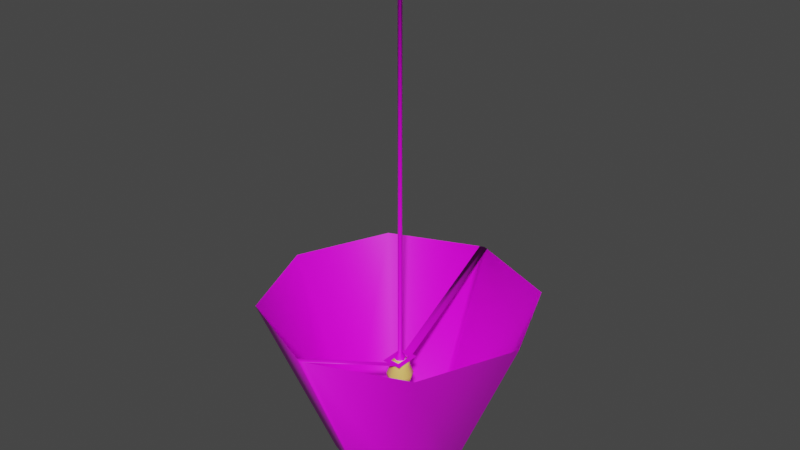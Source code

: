 # Source: lamp_overhead_01.blend  (saved by Blender 2.93.21; exported with 4.5.12 LTS)
import bpy
from mathutils import Matrix  # noqa: F401  (used for matrix-valued properties, if any)

bpy.ops.wm.read_factory_settings(use_empty=True)
scene = bpy.context.scene
scene.name = 'Scene'

# ---- collections
col_collection = bpy.data.collections.new('Collection'); scene.collection.children.link(col_collection)

# ---- images (referenced by path relative to the original .blend; pixels are not part of the script)
import os
ASSET_DIR = os.environ.get("B2B_ASSET_DIR", "")  # directory of the original .blend (textures are referenced by path, not embedded)
HERE = os.path.dirname(os.path.abspath(__file__))  # packed textures are extracted next to this script under _unpacked/

def load_image(name, relpath, width, height, colorspace="sRGB"):
    """Load a texture the original file referenced (path relative to the .blend, or extracted next to this script)."""
    p = next((c for c in (os.path.join(HERE, relpath), os.path.join(ASSET_DIR, relpath)) if relpath and os.path.exists(c)), "")
    if p:
        img = bpy.data.images.load(p, check_existing=True)
        img.name = name
    else:  # same state as the original file: an image datablock whose file is absent (Cycles renders it pink)
        img = bpy.data.images.new(name, width, height)
        img.source = "FILE"
        img.filepath = "//" + (relpath or name)
    img.colorspace_settings.name = colorspace
    return img
img_carpet_01_png = load_image('Carpet_01.png', 'Carpet_01.png', 1024, 1024, 'sRGB')
img_plaster_01_png = load_image('Plaster_01.png', 'Plaster_01.png', 1024, 1024, 'sRGB')

# ---- materials (node trees are filled in below, after node groups)
mat_shade = bpy.data.materials.new('shade')
mat_shade.use_transparent_shadow = False
mat_bulb = bpy.data.materials.new('bulb')
mat_bulb.use_transparent_shadow = False
mat_cable = bpy.data.materials.new('cable')
mat_cable.use_transparent_shadow = False

# ---- material node trees
mat_shade.use_nodes = True; mat_shade.node_tree.nodes.clear()
_N = mat_shade.node_tree.nodes; _L = mat_shade.node_tree.links
n0 = _N.new('ShaderNodeBsdfPrincipled'); n0.name = 'Principled BSDF'; n0.location = (10, 300)
n0.distribution = 'GGX'
n0.subsurface_method = 'BURLEY'
n0.inputs[3].default_value = 1.45
n0.inputs[27].default_value = (0.0, 0.0, 0.0, 1.0)
n0.inputs[28].default_value = 1.0
n1 = _N.new('ShaderNodeOutputMaterial'); n1.name = 'Material Output'; n1.location = (300, 300)
n2 = _N.new('ShaderNodeTexImage'); n2.name = 'Image Texture'; n2.location = (-280, 280)
n2.image = img_carpet_01_png
_L.new(n0.outputs[0], n1.inputs[0])
_L.new(n2.outputs[0], n0.inputs[0])
n1.is_active_output = True
mat_bulb.use_nodes = True; mat_bulb.node_tree.nodes.clear()
_N = mat_bulb.node_tree.nodes; _L = mat_bulb.node_tree.links
n0 = _N.new('ShaderNodeBsdfPrincipled'); n0.name = 'Principled BSDF'; n0.location = (10, 300)
n0.distribution = 'GGX'
n0.subsurface_method = 'BURLEY'
n0.inputs[0].default_value = (0.8, 0.6423, 0.1154, 1.0)
n0.inputs[3].default_value = 1.45
n0.inputs[27].default_value = (0.0, 0.0, 0.0, 1.0)
n0.inputs[28].default_value = 1.0
n1 = _N.new('ShaderNodeOutputMaterial'); n1.name = 'Material Output'; n1.location = (300, 300)
_L.new(n0.outputs[0], n1.inputs[0])
n1.is_active_output = True
mat_cable.use_nodes = True; mat_cable.node_tree.nodes.clear()
_N = mat_cable.node_tree.nodes; _L = mat_cable.node_tree.links
n0 = _N.new('ShaderNodeBsdfPrincipled'); n0.name = 'Principled BSDF'; n0.location = (10, 300)
n0.distribution = 'GGX'
n0.subsurface_method = 'BURLEY'
n0.inputs[3].default_value = 1.45
n0.inputs[27].default_value = (0.0, 0.0, 0.0, 1.0)
n0.inputs[28].default_value = 1.0
n1 = _N.new('ShaderNodeOutputMaterial'); n1.name = 'Material Output'; n1.location = (300, 300)
n2 = _N.new('ShaderNodeTexImage'); n2.name = 'Image Texture'; n2.location = (-280, 280)
n2.image = img_plaster_01_png
_L.new(n0.outputs[0], n1.inputs[0])
_L.new(n2.outputs[0], n0.inputs[0])
n1.is_active_output = True

# ---- world
world_world = bpy.data.worlds.new('World'); scene.world = world_world
world_world.use_nodes = True; world_world.node_tree.nodes.clear()
_N = world_world.node_tree.nodes; _L = world_world.node_tree.links
n0 = _N.new('ShaderNodeOutputWorld'); n0.name = 'World Output'; n0.location = (300, 300)
n1 = _N.new('ShaderNodeBackground'); n1.name = 'Background'; n1.location = (10, 300)
n1.inputs[0].default_value = (0.05088, 0.05088, 0.05088, 1.0)
_L.new(n1.outputs[0], n0.inputs[0])
n0.is_active_output = True
world_world.color = (0.05088, 0.05088, 0.05088)
world_world.use_sun_shadow = False
world_world.sun_shadow_jitter_overblur = 0.0

# ---- meshes
me_circle = bpy.data.meshes.new('Circle')
me_circle.from_pydata([(-1.192e-08, 1.3, 0.0), (-0.9192, 0.9192, 0.0), (-1.3, -5.384e-08, 0.0), (-0.9192, -0.9192, 0.0), (1.017e-07, -1.3, 0.0), (0.9192, -0.9192, 0.0), (1.3, 1.848e-08, 0.0), (0.9192, 0.9192, 0.0), (-6.755e-08, 2.7, 3.333), (-1.909, 1.909, 3.333), (-2.7, -1.011e-07, 3.333), (-1.909, -1.909, 3.333), (1.685e-07, -2.7, 3.333), (1.909, -1.909, 3.333), (2.7, 4.909e-08, 3.333), (1.909, 1.909, 3.333), (-0.09546, 2.66, 3.333), (-0.04596, 1.281, 0.0), (0.04596, 1.281, 0.0), (0.09546, 2.66, 3.333), (0.04596, -1.281, 0.0), (0.09546, -2.66, 3.333), (-0.04596, -1.281, 0.0), (-0.09546, -2.66, 3.333), (-6.755e-08, 0.27, 2.0), (1.685e-07, -0.27, 2.0), (-0.09546, 0.266, 2.0), (0.09546, 0.266, 2.0), (0.09546, -0.266, 2.0), (-0.09546, -0.266, 2.0), (-6.755e-08, 0.162, 2.0), (1.685e-07, -0.162, 2.0), (-0.09546, 0.1596, 2.0), (0.09546, 0.1596, 2.0), (0.09546, -0.1596, 2.0), (-0.09546, -0.1596, 2.0), (0.2, 0.266, 2.0), (0.2, -0.266, 2.0), (0.2, 0.1596, 2.0), (0.2, -0.1596, 2.0), (-0.2, 0.266, 2.0), (-0.2, -0.266, 2.0), (-0.2, 0.1596, 2.0), (-0.2, -0.1596, 2.0)], [], [(7, 6, 14, 15), (20, 4, 12, 21), (3, 2, 10, 11), (17, 0, 8, 16), (18, 7, 15, 19), (6, 5, 13, 14), (22, 3, 11, 23), (2, 1, 9, 10), (1, 17, 16, 9), (0, 18, 19, 8), (5, 20, 21, 13), (4, 22, 23, 12), (21, 12, 25, 28), (12, 23, 29, 25), (16, 8, 24, 26), (8, 19, 27, 24), (28, 25, 31, 34), (24, 27, 33, 30), (26, 24, 30, 32), (25, 29, 35, 31), (33, 27, 36, 38), (28, 34, 39, 37), (35, 29, 41, 43), (26, 32, 42, 40), (43, 42, 32, 35), (38, 39, 34, 33)])
me_circle.polygons.foreach_set('use_smooth', [True] * 26)
_uv = me_circle.uv_layers.new(name='UVMap')
_uv.uv.foreach_set('vector', [1.629, 2.148, 1.308, 2.083, 1.308, 0.4994, 1.975, 0.6336, -0.2388, 2.086, -0.2549, 2.083, -0.2549, 0.4994, -0.2215, 0.5061, 1.629, 0.4994, 1.308, 0.4349, 1.308, -1.149, 1.975, -1.015, -0.2388, 0.4381, -0.2549, 0.4349, -0.2549, -1.149, -0.2215, -1.142, -0.2764, 0.4381, -0.6859, 0.4994, -1.15, -1.015, -0.2996, -1.142, 1.308, 2.083, 0.8765, 2.148, 0.4124, 0.6336, 1.308, 0.4994, -0.2764, 2.086, -0.6859, 2.148, -1.15, 0.6336, -0.2996, 0.5061, 1.308, 0.4349, 0.8765, 0.4994, 0.4124, -1.015, 1.308, -1.149, 0.06641, 0.4994, -0.2388, 0.4381, -0.2215, -1.142, 0.4124, -1.015, -0.2549, 0.4349, -0.2764, 0.4381, -0.2996, -1.142, -0.2549, -1.149, 0.06641, 2.148, -0.2388, 2.086, -0.2215, 0.5061, 0.4124, 0.6336, -0.2549, 2.083, -0.2764, 2.086, -0.2996, 0.5061, -0.2549, 0.4994, 2.104, 1.199, 2.062, 1.217, 2.062, 0.1522, 2.104, 0.1504, 2.062, 1.217, 2.021, 1.199, 2.021, 0.1504, 2.062, 0.1522, 2.021, -1.131, 2.062, -1.149, 2.062, -0.08435, 2.021, -0.08262, 2.062, -1.149, 2.104, -1.131, 2.104, -0.08262, 2.062, -0.08435, 2.104, 0.1504, 2.062, 0.1522, 2.062, 0.1049, 2.104, 0.1038, 2.062, -0.08435, 2.104, -0.08262, 2.104, -0.03601, 2.062, -0.03705, 2.021, -0.08262, 2.062, -0.08435, 2.062, -0.03705, 2.021, -0.03601, 2.062, 0.1522, 2.021, 0.1504, 2.021, 0.1038, 2.062, 0.1049, 2.104, -0.03601, 2.104, -0.08262, 2.15, -0.08262, 2.15, -0.03601, 2.104, 0.1504, 2.104, 0.1038, 2.15, 0.1038, 2.15, 0.1504, 2.021, 0.1038, 2.021, 0.1504, 1.975, 0.1504, 1.975, 0.1038, 2.021, -0.08262, 2.021, -0.03601, 1.975, -0.03601, 1.975, -0.08262, 1.975, 0.1038, 1.975, -0.03601, 2.021, -0.03601, 2.021, 0.1038, 2.15, -0.03601, 2.15, 0.1038, 2.104, 0.1038, 2.104, -0.03601])
me_circle.materials.append(mat_shade)
me_circle.use_remesh_fix_poles = True
me_circle.use_remesh_preserve_attributes = False
me_circle.update()
me_sphere = bpy.data.meshes.new('Sphere')
me_sphere.from_pydata([(0.0, 0.3827, 1.021), (0.0, 0.7071, 0.8038), (5.588e-09, 0.7391, 0.4794), (0.0, 1.0, -0.1822), (0.0, 0.9239, -0.5649), (0.0, 0.7071, -0.8893), (0.0, 0.3827, -1.106), (0.2706, 0.2706, 1.021), (0.5, 0.5, 0.8038), (0.5226, 0.5226, 0.4794), (0.7071, 0.7071, -0.1822), (0.6533, 0.6533, -0.5649), (0.5, 0.5, -0.8893), (0.2706, 0.2706, -1.106), (0.3827, -8.521e-08, 1.021), (0.7071, -8.521e-08, 0.8038), (0.7391, -8.121e-08, 0.4794), (1.0, -5.541e-08, -0.1822), (0.9239, -5.541e-08, -0.5649), (0.7071, -8.521e-08, -0.8893), (0.3827, -8.521e-08, -1.106), (0.2706, -0.2706, 1.021), (0.5, -0.5, 0.8038), (0.5226, -0.5226, 0.4794), (0.7071, -0.7071, -0.1822), (0.6533, -0.6533, -0.5649), (0.5, -0.5, -0.8893), (0.2706, -0.2706, -1.106), (2.213e-09, -0.3827, 1.021), (3.201e-08, -0.7071, 0.8038), (3.12e-08, -0.7391, 0.4794), (2.213e-09, -1.0, -0.1822), (2.213e-09, -0.9239, -0.5649), (3.201e-08, -0.7071, -0.8893), (2.213e-09, -0.3827, -1.106), (-0.2706, -0.2706, 1.021), (-0.5, -0.5, 0.8038), (-0.5226, -0.5226, 0.4794), (-0.7071, -0.7071, -0.1822), (-0.6533, -0.6533, -0.5649), (-0.5, -0.5, -0.8893), (-0.2706, -0.2706, -1.106), (-0.3827, -8.521e-08, 1.021), (-0.7071, -8.521e-08, 0.8038), (-0.7391, -8.121e-08, 0.4794), (-1.0, -5.541e-08, -0.1822), (-0.9239, -5.541e-08, -0.5649), (-0.7071, -8.521e-08, -0.8893), (-0.3827, -8.521e-08, -1.106), (0.0, -8.742e-08, -1.182), (-0.2706, 0.2706, 1.021), (-0.5, 0.5, 0.8038), (-0.5226, 0.5226, 0.4794), (-0.7071, 0.7071, -0.1822), (-0.6533, 0.6533, -0.5649), (-0.5, 0.5, -0.8893), (-0.2706, 0.2706, -1.106), (0.0, 0.3827, 1.22), (0.2706, 0.2706, 1.22), (0.3827, -8.521e-08, 1.22), (0.2706, -0.2706, 1.22), (2.213e-09, -0.3827, 1.22), (-0.2706, -0.2706, 1.22), (-0.3827, -8.521e-08, 1.22), (-0.2706, 0.2706, 1.22), (-1.397e-09, 0.1531, 1.582), (0.1082, 0.1082, 1.582), (0.1531, -8.577e-08, 1.582), (0.1082, -0.1082, 1.582), (-5.119e-10, -0.1531, 1.582), (-0.1082, -0.1082, 1.582), (-0.1531, -8.577e-08, 1.582), (-0.1082, 0.1082, 1.582), (-1.397e-09, 0.1531, 29.93), (0.1082, 0.1082, 29.93), (0.1531, -8.577e-08, 29.93), (0.1082, -0.1082, 29.93), (-5.119e-10, -0.1531, 29.93), (-0.1082, -0.1082, 29.93), (-0.1531, -8.577e-08, 29.93), (-0.1082, 0.1082, 29.93), (-4.424e-09, 0.6888, 30.06), (0.4871, 0.4871, 30.06), (0.6888, -8.539e-08, 30.06), (0.4871, -0.4871, 30.06), (-4.411e-10, -0.6888, 30.06), (-0.4871, -0.4871, 30.06), (-0.6888, -8.539e-08, 30.06), (-0.4871, 0.4871, 30.06), (-4.424e-09, 0.6888, 30.24), (0.4871, 0.4871, 30.24), (0.6888, -8.539e-08, 30.24), (0.4871, -0.4871, 30.24), (-4.411e-10, -0.6888, 30.24), (-0.4871, -0.4871, 30.24), (-0.6888, -8.539e-08, 30.24), (-0.4871, 0.4871, 30.24)], [], [(2, 1, 8, 9), (49, 6, 13), (5, 4, 11, 12), (3, 2, 9, 10), (1, 0, 7, 8), (6, 5, 12, 13), (4, 3, 10, 11), (12, 11, 18, 19), (10, 9, 16, 17), (8, 7, 14, 15), (13, 12, 19, 20), (11, 10, 17, 18), (9, 8, 15, 16), (49, 13, 20), (20, 19, 26, 27), (18, 17, 24, 25), (16, 15, 22, 23), (49, 20, 27), (19, 18, 25, 26), (17, 16, 23, 24), (15, 14, 21, 22), (25, 24, 31, 32), (23, 22, 29, 30), (49, 27, 34), (26, 25, 32, 33), (24, 23, 30, 31), (22, 21, 28, 29), (27, 26, 33, 34), (49, 34, 41), (33, 32, 39, 40), (31, 30, 37, 38), (29, 28, 35, 36), (34, 33, 40, 41), (32, 31, 38, 39), (30, 29, 36, 37), (38, 37, 44, 45), (36, 35, 42, 43), (41, 40, 47, 48), (39, 38, 45, 46), (37, 36, 43, 44), (49, 41, 48), (40, 39, 46, 47), (48, 47, 55, 56), (46, 45, 53, 54), (44, 43, 51, 52), (49, 48, 56), (47, 46, 54, 55), (45, 44, 52, 53), (43, 42, 50, 51), (52, 51, 1, 2), (49, 56, 6), (55, 54, 4, 5), (53, 52, 2, 3), (51, 50, 0, 1), (56, 55, 5, 6), (54, 53, 3, 4), (21, 14, 59, 60), (28, 21, 60, 61), (50, 42, 63, 64), (7, 0, 57, 58), (0, 50, 64, 57), (14, 7, 58, 59), (42, 35, 62, 63), (35, 28, 61, 62), (58, 57, 65, 66), (57, 64, 72, 65), (63, 62, 70, 71), (61, 60, 68, 69), (59, 58, 66, 67), (64, 63, 71, 72), (62, 61, 69, 70), (60, 59, 67, 68), (72, 71, 79, 80), (70, 69, 77, 78), (68, 67, 75, 76), (66, 65, 73, 74), (65, 72, 80, 73), (71, 70, 78, 79), (69, 68, 76, 77), (67, 66, 74, 75), (73, 80, 88, 81), (79, 78, 86, 87), (77, 76, 84, 85), (75, 74, 82, 83), (80, 79, 87, 88), (78, 77, 85, 86), (76, 75, 83, 84), (74, 73, 81, 82), (81, 88, 96, 89), (87, 86, 94, 95), (85, 84, 92, 93), (83, 82, 90, 91), (88, 87, 95, 96), (86, 85, 93, 94), (84, 83, 91, 92), (82, 81, 89, 90)])
me_sphere.polygons.foreach_set('use_smooth', [True] * 96)
me_sphere.polygons.foreach_set('material_index', [0, 0, 0, 0, 0, 0, 0, 0, 0, 0, 0, 0, 0, 0, 0, 0, 0, 0, 0, 0, 0, 0, 0, 0, 0, 0, 0, 0, 0, 0, 0, 0, 0, 0, 0, 0, 0, 0, 0, 0, 0, 0, 0, 0, 0, 0, 0, 0, 0, 0, 0, 0, 0, 0, 0, 0, 1, 1, 1, 1, 1, 1, 1, 1, 1, 1, 1, 1, 1, 1, 1, 1, 1, 1, 1, 1, 1, 1, 1, 1, 1, 1, 1, 1, 1, 1, 1, 1, 1, 1, 1, 1, 1, 1, 1, 1])
_uv = me_sphere.uv_layers.new(name='UVMap')
_uv.uv.foreach_set('vector', [0.4994, 0.509, 0.4977, 0.5128, 0.4919, 0.5071, 0.4959, 0.5056, 0.5022, 0.5041, 0.502, 0.5041, 0.5018, 0.5039, 0.5018, 0.5043, 0.5015, 0.5046, 0.5008, 0.504, 0.5014, 0.5039, 0.5012, 0.5051, 0.4994, 0.509, 0.4959, 0.5056, 0.5001, 0.5041, 0.4977, 0.5128, 0.4871, 0.5433, 0.4626, 0.5211, 0.4919, 0.5071, 0.502, 0.5041, 0.5018, 0.5043, 0.5014, 0.5039, 0.5018, 0.5039, 0.5015, 0.5046, 0.5012, 0.5051, 0.5001, 0.5041, 0.5008, 0.504, 0.5014, 0.5039, 0.5008, 0.504, 0.5008, 0.503, 0.5013, 0.5034, 0.5001, 0.5041, 0.4959, 0.5056, 0.4959, 0.5007, 0.5001, 0.5026, 0.4919, 0.5071, 0.4626, 0.5211, 0.461, 0.4881, 0.4919, 0.4989, 0.5018, 0.5039, 0.5014, 0.5039, 0.5013, 0.5034, 0.5017, 0.5036, 0.5008, 0.504, 0.5001, 0.5041, 0.5001, 0.5026, 0.5008, 0.503, 0.4959, 0.5056, 0.4919, 0.5071, 0.4919, 0.4989, 0.4959, 0.5007, 0.5022, 0.5041, 0.5018, 0.5039, 0.5017, 0.5036, 0.5017, 0.5036, 0.5013, 0.5034, 0.5017, 0.5029, 0.5019, 0.5034, 0.5008, 0.503, 0.5001, 0.5026, 0.5011, 0.5015, 0.5014, 0.5023, 0.4959, 0.5007, 0.4919, 0.4989, 0.4976, 0.4931, 0.4993, 0.4972, 0.5022, 0.5041, 0.5017, 0.5036, 0.5019, 0.5034, 0.5013, 0.5034, 0.5008, 0.503, 0.5014, 0.5023, 0.5017, 0.5029, 0.5001, 0.5026, 0.4959, 0.5007, 0.4993, 0.4972, 0.5011, 0.5015, 0.4919, 0.4989, 0.461, 0.4881, 0.4832, 0.4637, 0.4976, 0.4931, 0.5014, 0.5023, 0.5011, 0.5015, 0.5026, 0.5015, 0.5024, 0.5023, 0.4993, 0.4972, 0.4976, 0.4931, 0.5058, 0.4931, 0.5042, 0.4972, 0.5022, 0.5041, 0.5019, 0.5034, 0.5022, 0.5034, 0.5017, 0.5029, 0.5014, 0.5023, 0.5024, 0.5023, 0.5022, 0.5029, 0.5011, 0.5015, 0.4993, 0.4972, 0.5042, 0.4972, 0.5026, 0.5015, 0.4976, 0.4931, 0.4832, 0.4637, 0.5162, 0.4621, 0.5058, 0.4931, 0.5019, 0.5034, 0.5017, 0.5029, 0.5022, 0.5029, 0.5022, 0.5034, 0.5022, 0.5041, 0.5022, 0.5034, 0.5024, 0.5036, 0.5022, 0.5029, 0.5024, 0.5023, 0.5031, 0.5029, 0.5027, 0.5032, 0.5026, 0.5015, 0.5042, 0.4972, 0.5077, 0.5006, 0.5037, 0.5025, 0.5058, 0.4931, 0.5162, 0.4621, 0.5407, 0.4843, 0.5116, 0.4988, 0.5022, 0.5034, 0.5022, 0.5029, 0.5027, 0.5032, 0.5024, 0.5036, 0.5024, 0.5023, 0.5026, 0.5015, 0.5037, 0.5025, 0.5031, 0.5029, 0.5042, 0.4972, 0.5058, 0.4931, 0.5116, 0.4988, 0.5077, 0.5006, 0.5037, 0.5025, 0.5077, 0.5006, 0.5077, 0.5055, 0.5037, 0.504, 0.5116, 0.4988, 0.5407, 0.4843, 0.5423, 0.5173, 0.5116, 0.507, 0.5024, 0.5036, 0.5027, 0.5032, 0.5027, 0.5038, 0.5024, 0.5038, 0.5031, 0.5029, 0.5037, 0.5025, 0.5037, 0.504, 0.5031, 0.5038, 0.5077, 0.5006, 0.5116, 0.4988, 0.5116, 0.507, 0.5077, 0.5055, 0.5022, 0.5041, 0.5024, 0.5036, 0.5024, 0.5038, 0.5027, 0.5032, 0.5031, 0.5029, 0.5031, 0.5038, 0.5027, 0.5038, 0.5024, 0.5038, 0.5027, 0.5038, 0.5024, 0.5043, 0.5023, 0.5041, 0.5031, 0.5038, 0.5037, 0.504, 0.5027, 0.5051, 0.5025, 0.5046, 0.5077, 0.5055, 0.5116, 0.507, 0.5059, 0.5128, 0.5043, 0.509, 0.5022, 0.5041, 0.5024, 0.5038, 0.5023, 0.5041, 0.5027, 0.5038, 0.5031, 0.5038, 0.5025, 0.5046, 0.5024, 0.5043, 0.5037, 0.504, 0.5077, 0.5055, 0.5043, 0.509, 0.5027, 0.5051, 0.5116, 0.507, 0.5423, 0.5173, 0.52, 0.5417, 0.5059, 0.5128, 0.5043, 0.509, 0.5059, 0.5128, 0.4977, 0.5128, 0.4994, 0.509, 0.5022, 0.5041, 0.5023, 0.5041, 0.502, 0.5041, 0.5024, 0.5043, 0.5025, 0.5046, 0.5015, 0.5046, 0.5018, 0.5043, 0.5027, 0.5051, 0.5043, 0.509, 0.4994, 0.509, 0.5012, 0.5051, 0.5059, 0.5128, 0.52, 0.5417, 0.4871, 0.5433, 0.4977, 0.5128, 0.5023, 0.5041, 0.5024, 0.5043, 0.5018, 0.5043, 0.502, 0.5041, 0.5025, 0.5046, 0.5027, 0.5051, 0.5012, 0.5051, 0.5015, 0.5046, 0.4832, 0.4637, 0.461, 0.4881, 0.4291, 0.477, 0.4684, 0.4332, 0.5162, 0.4621, 0.4832, 0.4637, 0.4684, 0.4332, 0.5272, 0.43, 0.52, 0.5417, 0.5423, 0.5173, 0.5741, 0.5281, 0.5347, 0.5719, 0.4626, 0.5211, 0.4871, 0.5433, 0.476, 0.575, 0.4323, 0.5357, 0.4871, 0.5433, 0.52, 0.5417, 0.5347, 0.5719, 0.476, 0.575, 0.461, 0.4881, 0.4626, 0.5211, 0.4323, 0.5357, 0.4291, 0.477, 0.5423, 0.5173, 0.5407, 0.4843, 0.5709, 0.4694, 0.5741, 0.5281, 0.5407, 0.4843, 0.5162, 0.4621, 0.5272, 0.43, 0.5709, 0.4694, 0.4323, 0.5357, 0.476, 0.575, 0.4961, 0.4113, 0.5617, 0.4341, 0.476, 0.575, 0.5347, 0.5719, 0.4335, 0.4415, 0.4961, 0.4113, 0.5741, 0.5281, 0.5709, 0.4694, 0.4409, 0.5697, 0.4106, 0.5071, 0.5272, 0.43, 0.4684, 0.4332, 0.5691, 0.5622, 0.5065, 0.5925, 0.4291, 0.477, 0.4323, 0.5357, 0.5617, 0.4341, 0.5919, 0.4966, 0.5347, 0.5719, 0.5741, 0.5281, 0.4106, 0.5071, 0.4335, 0.4415, 0.5709, 0.4694, 0.5272, 0.43, 0.5065, 0.5925, 0.4409, 0.5697, 0.4684, 0.4332, 0.4291, 0.477, 0.5919, 0.4966, 0.5691, 0.5622, 0.4335, 0.4415, 0.4106, 0.5071, 0.5897, 0.4585, 0.5939, 0.5337, 0.4409, 0.5697, 0.5065, 0.5925, 0.4581, 0.4125, 0.5334, 0.4082, 0.5691, 0.5622, 0.5919, 0.4966, 0.4125, 0.5439, 0.4082, 0.4687, 0.5617, 0.4341, 0.4961, 0.4113, 0.5437, 0.5898, 0.4686, 0.594, 0.4961, 0.4113, 0.4335, 0.4415, 0.5939, 0.5337, 0.5437, 0.5898, 0.4106, 0.5071, 0.4409, 0.5697, 0.5334, 0.4082, 0.5897, 0.4585, 0.5065, 0.5925, 0.5691, 0.5622, 0.4082, 0.4687, 0.4581, 0.4125, 0.5919, 0.4966, 0.5617, 0.4341, 0.4686, 0.594, 0.4125, 0.5439, 0.5437, 0.5898, 0.5939, 0.5337, 0.8698, 0.6591, 0.6504, 0.8734, 0.5897, 0.4585, 0.5334, 0.4082, 0.6596, 0.1312, 0.874, 0.3521, 0.4581, 0.4125, 0.4082, 0.4687, 0.1307, 0.3434, 0.3508, 0.1268, 0.4125, 0.5439, 0.4686, 0.594, 0.3437, 0.8702, 0.1284, 0.6512, 0.5939, 0.5337, 0.5897, 0.4585, 0.874, 0.3521, 0.8698, 0.6591, 0.5334, 0.4082, 0.4581, 0.4125, 0.3508, 0.1268, 0.6596, 0.1312, 0.4082, 0.4687, 0.4125, 0.5439, 0.1284, 0.6512, 0.1307, 0.3434, 0.4686, 0.594, 0.5437, 0.5898, 0.6504, 0.8734, 0.3437, 0.8702, 0.6504, 0.8734, 0.8698, 0.6591, 0.9993, 0.7063, 0.7087, 0.9981, 0.874, 0.3521, 0.6596, 0.1312, 0.7074, 0.001052, 0.9993, 0.294, 0.3508, 0.1268, 0.1307, 0.3434, 9.995e-05, 0.2967, 0.2915, 9.995e-05, 0.1284, 0.6512, 0.3437, 0.8702, 0.297, 0.9999, 0.003549, 0.7103, 0.8698, 0.6591, 0.874, 0.3521, 0.9993, 0.294, 0.9993, 0.7063, 0.6596, 0.1312, 0.3508, 0.1268, 0.2915, 9.995e-05, 0.7074, 0.001052, 0.1307, 0.3434, 0.1284, 0.6512, 0.003549, 0.7103, 9.995e-05, 0.2967, 0.3437, 0.8702, 0.6504, 0.8734, 0.7087, 0.9981, 0.297, 0.9999])
me_sphere.materials.append(mat_bulb)
me_sphere.materials.append(mat_cable)
me_sphere.use_remesh_fix_poles = True
me_sphere.use_remesh_preserve_attributes = False
me_sphere.update()

# ---- objects
ob_shade = bpy.data.objects.new('shade', me_circle)
ob_bulb = bpy.data.objects.new('bulb', me_sphere)

# ---- transforms, parenting, visibility, modifiers, constraints
ob_shade.location = (0.0, 0.0, 0.0)
ob_shade.scale = (1.5, 1.5, 1.5)
ob_bulb.location = (0.0, 0.0, 2.595)
ob_bulb.scale = (0.4, 0.4, 0.4)

# ---- collection membership
col_collection.objects.link(ob_shade)
col_collection.objects.link(ob_bulb)

# ---- scene / render settings (as saved in the file)
scene.frame_start = 1; scene.frame_end = 250; scene.frame_set(1)
scene.render.engine = 'BLENDER_EEVEE_NEXT'
scene.cycles.use_denoising = False
scene.cycles.samples = 128
scene.cycles.sampling_pattern = 'TABULATED_SOBOL'
scene.cycles.use_adaptive_sampling = False
scene.cycles.use_light_tree = False
scene.view_settings.view_transform = 'Filmic'
bpy.context.view_layer.update()

# ---- added for rendering (the .blend has no active camera and no usable light): camera, sun
cam_auto = bpy.data.cameras.new('AutoCamera')
cam_auto.lens = 50.0
cam_auto.sensor_width = 36.0
cam_auto.clip_end = 1000.0
ob_auto_camera = bpy.data.objects.new('AutoCamera', cam_auto)
scene.collection.objects.link(ob_auto_camera)
ob_auto_camera.location = (17.2362, -20.6834, 21.1344)
ob_auto_camera.rotation_euler = (1.09748, -7.21219e-08, 0.694738)
scene.camera = ob_auto_camera
light_auto_sun = bpy.data.lights.new('AutoSun', 'SUN')
light_auto_sun.energy = 3.0
light_auto_sun.angle = 0.0523599
ob_auto_sun = bpy.data.objects.new('AutoSun', light_auto_sun)
scene.collection.objects.link(ob_auto_sun)
ob_auto_sun.rotation_euler = (0.872665, 0.174533, 0.523599)
bpy.context.view_layer.update()
